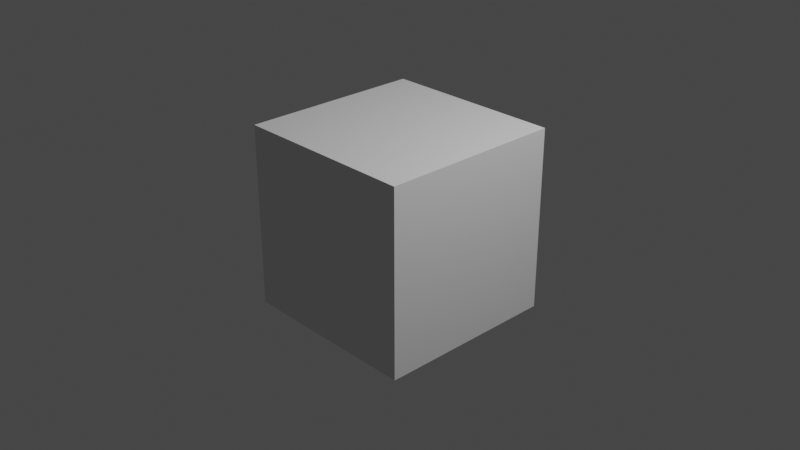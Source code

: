 # Source: BoundingBoxPlusPlus.blend  (saved by Blender 3.3.0; exported with 4.5.12 LTS)
import bpy
from mathutils import Matrix  # noqa: F401  (used for matrix-valued properties, if any)

bpy.ops.wm.read_factory_settings(use_empty=True)
scene = bpy.context.scene
scene.name = 'Scene'

# ---- collections
col_collection = bpy.data.collections.new('Collection'); scene.collection.children.link(col_collection)

# ---- materials (node trees are filled in below, after node groups)
mat_material = bpy.data.materials.new('Material')
mat_material.alpha_threshold = 0.0
mat_material.line_color = (0.0, 0.0, 0.0, 1.0)

# ---- node groups
ng_bounding_box = bpy.data.node_groups.new('Bounding Box ++', 'GeometryNodeTree')
_s = ng_bounding_box.interface.new_socket(name='Bounding Box', in_out='OUTPUT', socket_type='NodeSocketGeometry')
_s = ng_bounding_box.interface.new_socket(name='Min', in_out='OUTPUT', socket_type='NodeSocketVector')
_s = ng_bounding_box.interface.new_socket(name='Max', in_out='OUTPUT', socket_type='NodeSocketVector')
_s = ng_bounding_box.interface.new_socket(name='X Size', in_out='OUTPUT', socket_type='NodeSocketFloat')
_s = ng_bounding_box.interface.new_socket(name='Y Size', in_out='OUTPUT', socket_type='NodeSocketFloat')
_s = ng_bounding_box.interface.new_socket(name='Z Size', in_out='OUTPUT', socket_type='NodeSocketFloat')
_s = ng_bounding_box.interface.new_socket(name='Geometry', in_out='INPUT', socket_type='NodeSocketGeometry')
ng_bounding_box.is_modifier = True
_N = ng_bounding_box.nodes; _L = ng_bounding_box.links
n0 = _N.new('NodeGroupInput'); n0.name = 'Group Input'; n0.location = (-375, 61)
n1 = _N.new('NodeGroupOutput'); n1.name = 'Group Output'; n1.location = (715, 96)
n2 = _N.new('ShaderNodeVectorMath'); n2.name = 'Vector Math'; n2.location = (75, -10)
n2.operation = 'SUBTRACT'
n3 = _N.new('ShaderNodeVectorMath'); n3.name = 'Vector Math.001'; n3.location = (257, -10)
n3.operation = 'ABSOLUTE'
n4 = _N.new('ShaderNodeSeparateXYZ'); n4.name = 'Separate XYZ'; n4.location = (445, -9)
n5 = _N.new('GeometryNodeBoundBox'); n5.name = 'Bounding Box'; n5.location = (-182, 98)
_L.new(n0.outputs[0], n5.inputs[0])
_L.new(n5.outputs[0], n1.inputs[0])
_L.new(n5.outputs[1], n1.inputs[1])
_L.new(n5.outputs[2], n1.inputs[2])
_L.new(n3.outputs[0], n4.inputs[0])
_L.new(n4.outputs[0], n1.inputs[3])
_L.new(n4.outputs[1], n1.inputs[4])
_L.new(n4.outputs[2], n1.inputs[5])
_L.new(n5.outputs[1], n2.inputs[1])
_L.new(n5.outputs[2], n2.inputs[0])
_L.new(n2.outputs[0], n3.inputs[0])
n1.is_active_output = True
ng_geometry_nodes = bpy.data.node_groups.new('Geometry Nodes', 'GeometryNodeTree')
_s = ng_geometry_nodes.interface.new_socket(name='Geometry', in_out='OUTPUT', socket_type='NodeSocketGeometry')
_s = ng_geometry_nodes.interface.new_socket(name='Geometry', in_out='INPUT', socket_type='NodeSocketGeometry')
ng_geometry_nodes.is_modifier = True
_N = ng_geometry_nodes.nodes; _L = ng_geometry_nodes.links
n0 = _N.new('NodeGroupInput'); n0.name = 'Group Input'; n0.location = (-340, 0)
n1 = _N.new('NodeGroupOutput'); n1.name = 'Group Output'; n1.location = (439, 10)
n2 = _N.new('GeometryNodeGroup'); n2.name = 'Group'; n2.location = (-26, 107)
n2.node_tree = ng_bounding_box
_L.new(n0.outputs[0], n2.inputs[0])
_L.new(n2.outputs[0], n1.inputs[0])
n1.is_active_output = True

# ---- material node trees
mat_material.use_nodes = True; mat_material.node_tree.nodes.clear()
_N = mat_material.node_tree.nodes; _L = mat_material.node_tree.links
n0 = _N.new('ShaderNodeOutputMaterial'); n0.name = 'Material Output'; n0.location = (300, 300)
n1 = _N.new('ShaderNodeBsdfPrincipled'); n1.name = 'Principled BSDF'; n1.location = (10, 300)
n1.distribution = 'GGX'
n1.subsurface_method = 'RANDOM_WALK_SKIN'
n1.inputs[2].default_value = 0.4
n1.inputs[3].default_value = 1.45
n1.inputs[27].default_value = (0.0, 0.0, 0.0, 1.0)
n1.inputs[28].default_value = 1.0
_L.new(n1.outputs[0], n0.inputs[0])
n0.is_active_output = True

# ---- world
world_world = bpy.data.worlds.new('World'); scene.world = world_world
world_world.use_nodes = True; world_world.node_tree.nodes.clear()
_N = world_world.node_tree.nodes; _L = world_world.node_tree.links
n0 = _N.new('ShaderNodeOutputWorld'); n0.name = 'World Output'; n0.location = (300, 300)
n1 = _N.new('ShaderNodeBackground'); n1.name = 'Background'; n1.location = (10, 300)
n1.inputs[0].default_value = (0.05088, 0.05088, 0.05088, 1.0)
_L.new(n1.outputs[0], n0.inputs[0])
n0.is_active_output = True
world_world.color = (0.05088, 0.05088, 0.05088)
world_world.use_sun_shadow = False
world_world.sun_shadow_jitter_overblur = 0.0

# ---- cameras
cam_camera = bpy.data.cameras.new('Camera')
cam_camera.clip_end = 100.0
cam_camera.ortho_scale = 7.314

# ---- lights
light_light = bpy.data.lights.new('Light', 'POINT')
light_light.transmission_factor = 0.0
light_light.energy = 1000.0
light_light.shadow_soft_size = 0.1
light_light.shadow_maximum_resolution = 0.006
light_light.use_absolute_resolution = True

# ---- meshes
me_cube = bpy.data.meshes.new('Cube')
me_cube.from_pydata([(1.0, 1.0, 1.0), (1.0, 1.0, -1.0), (1.0, -1.0, 1.0), (1.0, -1.0, -1.0), (-1.0, 1.0, 1.0), (-1.0, 1.0, -1.0), (-1.0, -1.0, 1.0), (-1.0, -1.0, -1.0)], [], [(0, 4, 6, 2), (3, 2, 6, 7), (7, 6, 4, 5), (5, 1, 3, 7), (1, 0, 2, 3), (5, 4, 0, 1)])
_uv = me_cube.uv_layers.new(name='UVMap')
_uv.uv.foreach_set('vector', [0.625, 0.5, 0.875, 0.5, 0.875, 0.75, 0.625, 0.75, 0.375, 0.75, 0.625, 0.75, 0.625, 1.0, 0.375, 1.0, 0.375, 0.0, 0.625, 0.0, 0.625, 0.25, 0.375, 0.25, 0.125, 0.5, 0.375, 0.5, 0.375, 0.75, 0.125, 0.75, 0.375, 0.5, 0.625, 0.5, 0.625, 0.75, 0.375, 0.75, 0.375, 0.25, 0.625, 0.25, 0.625, 0.5, 0.375, 0.5])
me_cube.materials.append(mat_material)
me_cube.use_remesh_preserve_volume = False
me_cube.use_remesh_preserve_attributes = False
me_cube.use_mirror_vertex_groups = False
me_cube.update()

# ---- objects
ob_cube = bpy.data.objects.new('Cube', me_cube)
ob_light = bpy.data.objects.new('Light', light_light)
ob_camera = bpy.data.objects.new('Camera', cam_camera)

# ---- transforms, parenting, visibility, modifiers, constraints
ob_cube.location = (0.0, 0.0, 0.0)
ob_cube.lock_rotations_4d = False
ob_cube.empty_display_type = 'ARROWS'
ob_cube.lineart.crease_threshold = 0.0
_m = ob_cube.modifiers.new('GeometryNodes', 'NODES')
_m.node_group = ng_geometry_nodes
ob_light.location = (4.076, 1.005, 5.904)
ob_light.rotation_euler = (0.6503, 0.05522, 1.866)
ob_light.lock_rotations_4d = False
ob_light.empty_display_type = 'ARROWS'
ob_light.color = (0.0, 0.0, 0.0, 0.0)
ob_light.lineart.crease_threshold = 0.0
ob_camera.location = (7.359, -6.926, 4.958)
ob_camera.rotation_euler = (1.109, 0.0, 0.8149)
ob_camera.lock_rotations_4d = False
ob_camera.empty_display_type = 'ARROWS'
ob_camera.color = (0.0, 0.0, 0.0, 0.0)
ob_camera.display_type = 'WIRE'
ob_camera.lineart.crease_threshold = 0.0

# ---- collection membership
col_collection.objects.link(ob_cube)
col_collection.objects.link(ob_light)
col_collection.objects.link(ob_camera)

# ---- scene / render settings (as saved in the file)
scene.camera = ob_camera
scene.frame_start = 1; scene.frame_end = 250; scene.frame_set(1)
scene.render.engine = 'CYCLES'
scene.cycles.sampling_pattern = 'TABULATED_SOBOL'
scene.cycles.use_light_tree = False
scene.view_settings.view_transform = 'Filmic'
bpy.context.view_layer.update()
